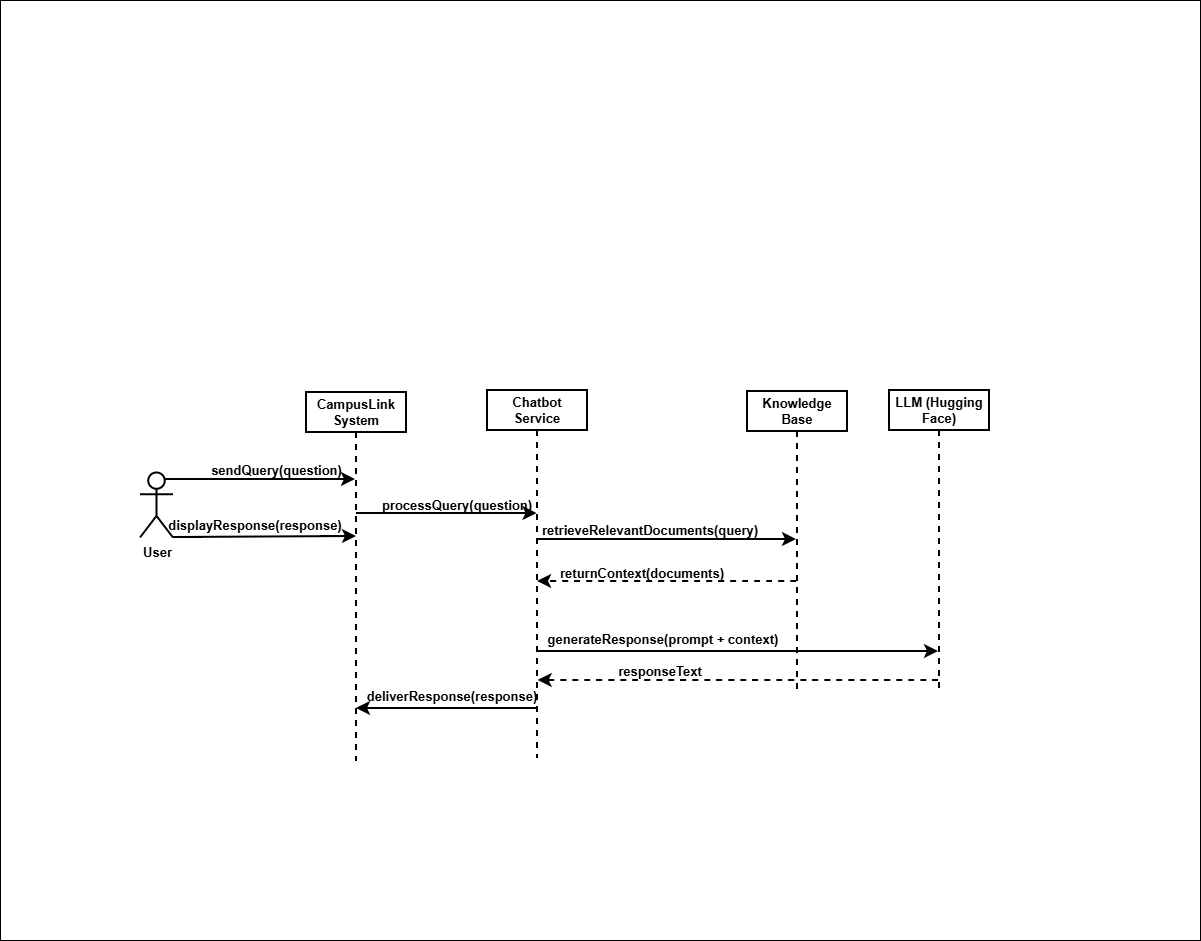

The diagram above was exported from draw.io. Its source (the exported page's mxGraphModel, read from the mxfile embedded in the PNG):
<mxGraphModel dx="2108" dy="586" grid="1" gridSize="10" guides="1" tooltips="1" connect="1" arrows="1" fold="1" page="1" pageScale="1" pageWidth="827" pageHeight="1169" math="0" shadow="0">
  <root>
    <mxCell id="0" />
    <mxCell id="1" parent="0" />
    <mxCell id="AZ6DyMAmxsrK8sba-T6H-1" parent="1" style="rounded=0;whiteSpace=wrap;html=1;" value="" vertex="1">
      <mxGeometry height="940" width="1200" x="-90" y="250" as="geometry" />
    </mxCell>
    <mxCell id="AZ6DyMAmxsrK8sba-T6H-23" parent="1" style="shape=umlActor;verticalLabelPosition=bottom;verticalAlign=top;html=1;strokeWidth=2;fontSize=13;fontStyle=1" value="User" vertex="1">
      <mxGeometry height="65" width="33" x="50" y="722.5" as="geometry" />
    </mxCell>
    <mxCell id="AZ6DyMAmxsrK8sba-T6H-24" parent="1" style="shape=umlLifeline;perimeter=lifelinePerimeter;whiteSpace=wrap;html=1;container=1;dropTarget=0;collapsible=0;recursiveResize=0;outlineConnect=0;portConstraint=eastwest;newEdgeStyle={&quot;curved&quot;:0,&quot;rounded&quot;:0};strokeWidth=2;fontSize=13;fontStyle=1" value="CampusLink System" vertex="1">
      <mxGeometry height="369" width="100" x="216" y="642" as="geometry" />
    </mxCell>
    <mxCell id="AZ6DyMAmxsrK8sba-T6H-25" parent="1" style="shape=umlLifeline;perimeter=lifelinePerimeter;whiteSpace=wrap;html=1;container=1;dropTarget=0;collapsible=0;recursiveResize=0;outlineConnect=0;portConstraint=eastwest;newEdgeStyle={&quot;curved&quot;:0,&quot;rounded&quot;:0};strokeWidth=2;fontSize=13;fontStyle=1" value="Chatbot Service" vertex="1">
      <mxGeometry height="368" width="100" x="397" y="640" as="geometry" />
    </mxCell>
    <mxCell id="AZ6DyMAmxsrK8sba-T6H-26" parent="1" style="shape=umlLifeline;perimeter=lifelinePerimeter;whiteSpace=wrap;html=1;container=1;dropTarget=0;collapsible=0;recursiveResize=0;outlineConnect=0;portConstraint=eastwest;newEdgeStyle={&quot;curved&quot;:0,&quot;rounded&quot;:0};strokeWidth=2;fontSize=13;fontStyle=1" value="Knowledge Base" vertex="1">
      <mxGeometry height="300" width="100" x="657" y="641" as="geometry" />
    </mxCell>
    <mxCell id="AZ6DyMAmxsrK8sba-T6H-27" parent="1" style="shape=umlLifeline;perimeter=lifelinePerimeter;whiteSpace=wrap;html=1;container=1;dropTarget=0;collapsible=0;recursiveResize=0;outlineConnect=0;portConstraint=eastwest;newEdgeStyle={&quot;curved&quot;:0,&quot;rounded&quot;:0};strokeWidth=2;fontSize=13;fontStyle=1" value="LLM (Hugging Face)" vertex="1">
      <mxGeometry height="300" width="100" x="799" y="640" as="geometry" />
    </mxCell>
    <mxCell id="AZ6DyMAmxsrK8sba-T6H-28" parent="1" style="text;html=1;whiteSpace=wrap;strokeColor=none;fillColor=none;align=center;verticalAlign=middle;rounded=0;fontSize=13;autosize=1;resizable=0;strokeWidth=2;fontStyle=1" value="sendQuery(question)" vertex="1">
      <mxGeometry height="28" width="139" x="117" y="706" as="geometry" />
    </mxCell>
    <mxCell id="AZ6DyMAmxsrK8sba-T6H-29" edge="1" parent="1" source="AZ6DyMAmxsrK8sba-T6H-24" style="endArrow=classic;html=1;rounded=0;fontSize=13;startSize=8;endSize=8;curved=1;strokeWidth=2;fontStyle=1" value="">
      <mxGeometry height="50" relative="1" width="50" as="geometry">
        <mxPoint x="307.16666666666674" y="763" as="sourcePoint" />
        <mxPoint x="446.5" y="763" as="targetPoint" />
      </mxGeometry>
    </mxCell>
    <mxCell id="AZ6DyMAmxsrK8sba-T6H-30" parent="1" style="text;html=1;whiteSpace=wrap;strokeColor=none;fillColor=none;align=center;verticalAlign=middle;rounded=0;strokeWidth=2;fontSize=13;fontStyle=1" value="processQuery(question)" vertex="1">
      <mxGeometry height="30" width="60" x="337" y="740" as="geometry" />
    </mxCell>
    <mxCell id="AZ6DyMAmxsrK8sba-T6H-31" edge="1" parent="1" source="AZ6DyMAmxsrK8sba-T6H-23" style="endArrow=classic;html=1;rounded=0;fontSize=13;startSize=8;endSize=8;curved=1;exitX=0.75;exitY=0.1;exitDx=0;exitDy=0;exitPerimeter=0;strokeWidth=2;fontStyle=1" target="AZ6DyMAmxsrK8sba-T6H-24" value="">
      <mxGeometry height="50" relative="1" width="50" as="geometry">
        <mxPoint x="310" y="864" as="sourcePoint" />
        <mxPoint x="360" y="814" as="targetPoint" />
      </mxGeometry>
    </mxCell>
    <mxCell id="AZ6DyMAmxsrK8sba-T6H-32" edge="1" parent="1" style="endArrow=classic;html=1;rounded=0;fontSize=13;startSize=8;endSize=8;curved=1;strokeWidth=2;fontStyle=1" target="AZ6DyMAmxsrK8sba-T6H-26" value="">
      <mxGeometry height="50" relative="1" width="50" as="geometry">
        <mxPoint x="446.7307692307693" y="789.0000000000001" as="sourcePoint" />
        <mxPoint x="660.4999999999998" y="789.0000000000001" as="targetPoint" />
      </mxGeometry>
    </mxCell>
    <mxCell id="AZ6DyMAmxsrK8sba-T6H-33" parent="1" style="text;html=1;whiteSpace=wrap;strokeColor=none;fillColor=none;align=center;verticalAlign=middle;rounded=0;strokeWidth=2;fontSize=13;fontStyle=1" value="retrieveRelevantDocuments(query)" vertex="1">
      <mxGeometry height="30" width="60" x="530" y="765" as="geometry" />
    </mxCell>
    <mxCell id="AZ6DyMAmxsrK8sba-T6H-34" edge="1" parent="1" source="AZ6DyMAmxsrK8sba-T6H-26" style="endArrow=classic;html=1;rounded=0;fontSize=13;startSize=8;endSize=8;curved=1;dashed=1;strokeWidth=2;fontStyle=1" value="">
      <mxGeometry height="50" relative="1" width="50" as="geometry">
        <mxPoint x="648.9200000000001" y="831" as="sourcePoint" />
        <mxPoint x="447.0866666666667" y="831" as="targetPoint" />
      </mxGeometry>
    </mxCell>
    <mxCell id="AZ6DyMAmxsrK8sba-T6H-35" parent="1" style="text;html=1;whiteSpace=wrap;strokeColor=none;fillColor=none;align=center;verticalAlign=middle;rounded=0;strokeWidth=2;fontSize=13;fontStyle=1" value="returnContext(documents)" vertex="1">
      <mxGeometry height="30" width="60" x="522" y="808" as="geometry" />
    </mxCell>
    <mxCell id="AZ6DyMAmxsrK8sba-T6H-36" edge="1" parent="1" style="endArrow=classic;html=1;rounded=0;fontSize=13;startSize=8;endSize=8;curved=1;strokeWidth=2;fontStyle=1" target="AZ6DyMAmxsrK8sba-T6H-27" value="">
      <mxGeometry height="50" relative="1" width="50" as="geometry">
        <mxPoint x="446.66666666666674" y="901" as="sourcePoint" />
        <mxPoint x="792.5" y="901" as="targetPoint" />
      </mxGeometry>
    </mxCell>
    <mxCell id="AZ6DyMAmxsrK8sba-T6H-37" parent="1" style="text;html=1;whiteSpace=wrap;strokeColor=none;fillColor=none;align=center;verticalAlign=middle;rounded=0;strokeWidth=2;fontSize=13;fontStyle=1" value="generateResponse(prompt + context)" vertex="1">
      <mxGeometry height="30" width="312" x="417" y="874" as="geometry" />
    </mxCell>
    <mxCell id="AZ6DyMAmxsrK8sba-T6H-38" edge="1" parent="1" source="AZ6DyMAmxsrK8sba-T6H-27" style="endArrow=classic;html=1;rounded=0;fontSize=13;startSize=8;endSize=8;curved=1;dashed=1;strokeWidth=2;fontStyle=1" value="">
      <mxGeometry height="50" relative="1" width="50" as="geometry">
        <mxPoint x="793.5" y="930" as="sourcePoint" />
        <mxPoint x="447.66666666666674" y="930" as="targetPoint" />
      </mxGeometry>
    </mxCell>
    <mxCell id="AZ6DyMAmxsrK8sba-T6H-39" parent="1" style="text;html=1;whiteSpace=wrap;strokeColor=none;fillColor=none;align=center;verticalAlign=middle;rounded=0;strokeWidth=2;fontSize=13;fontStyle=1" value="responseText" vertex="1">
      <mxGeometry height="30" width="60" x="540" y="906" as="geometry" />
    </mxCell>
    <mxCell id="AZ6DyMAmxsrK8sba-T6H-40" edge="1" parent="1" style="endArrow=classic;html=1;rounded=0;fontSize=13;startSize=8;endSize=8;curved=1;strokeWidth=2;fontStyle=1" target="AZ6DyMAmxsrK8sba-T6H-24" value="">
      <mxGeometry height="50" relative="1" width="50" as="geometry">
        <mxPoint x="447.5" y="958" as="sourcePoint" />
        <mxPoint x="296" y="958" as="targetPoint" />
      </mxGeometry>
    </mxCell>
    <mxCell id="AZ6DyMAmxsrK8sba-T6H-41" parent="1" style="text;html=1;whiteSpace=wrap;strokeColor=none;fillColor=none;align=center;verticalAlign=middle;rounded=0;strokeWidth=2;fontSize=13;fontStyle=1" value="deliverResponse(response)" vertex="1">
      <mxGeometry height="30" width="60" x="332" y="931" as="geometry" />
    </mxCell>
    <mxCell id="AZ6DyMAmxsrK8sba-T6H-42" edge="1" parent="1" style="endArrow=classic;html=1;rounded=0;fontSize=13;startSize=8;endSize=8;curved=1;exitX=0.75;exitY=0.1;exitDx=0;exitDy=0;exitPerimeter=0;strokeWidth=2;fontStyle=1" value="">
      <mxGeometry height="50" relative="1" width="50" as="geometry">
        <mxPoint x="83" y="787" as="sourcePoint" />
        <mxPoint x="266" y="786" as="targetPoint" />
      </mxGeometry>
    </mxCell>
    <mxCell id="AZ6DyMAmxsrK8sba-T6H-43" parent="1" style="text;html=1;whiteSpace=wrap;strokeColor=none;fillColor=none;align=center;verticalAlign=middle;rounded=0;strokeWidth=2;fontSize=13;fontStyle=1" value="displayResponse(response)" vertex="1">
      <mxGeometry height="30" width="60" x="135" y="760" as="geometry" />
    </mxCell>
  </root>
</mxGraphModel>